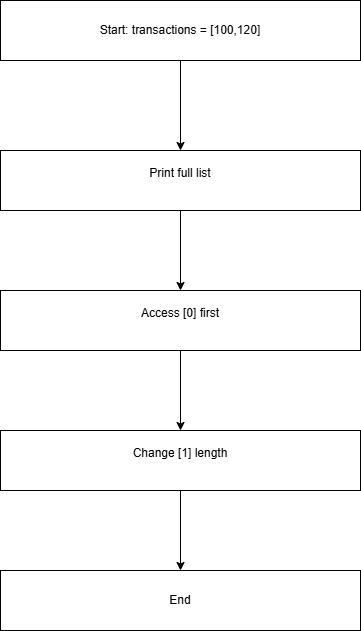

The diagram above was exported from draw.io. Its source (the exported page's mxGraphModel, read from the mxfile embedded in the PNG):
<mxGraphModel dx="1138" dy="1171" grid="1" gridSize="10" guides="1" tooltips="1" connect="1" arrows="1" fold="1" page="1" pageScale="1" pageWidth="850" pageHeight="1100" math="0" shadow="0">
  <root>
    <mxCell id="0" />
    <mxCell id="1" parent="0" />
    <mxCell id="t3artY-qRBTVPK9yII2I-3" edge="1" parent="1" source="t3artY-qRBTVPK9yII2I-1" style="edgeStyle=orthogonalEdgeStyle;rounded=0;orthogonalLoop=1;jettySize=auto;html=1;" target="t3artY-qRBTVPK9yII2I-2" value="">
      <mxGeometry relative="1" as="geometry" />
    </mxCell>
    <mxCell id="t3artY-qRBTVPK9yII2I-1" parent="1" style="rounded=0;whiteSpace=wrap;html=1;" value="Start: transactions = [100,120]" vertex="1">
      <mxGeometry height="60" width="360" x="240" y="140" as="geometry" />
    </mxCell>
    <mxCell id="t3artY-qRBTVPK9yII2I-5" edge="1" parent="1" source="t3artY-qRBTVPK9yII2I-2" style="edgeStyle=orthogonalEdgeStyle;rounded=0;orthogonalLoop=1;jettySize=auto;html=1;" target="t3artY-qRBTVPK9yII2I-4" value="">
      <mxGeometry relative="1" as="geometry" />
    </mxCell>
    <mxCell id="t3artY-qRBTVPK9yII2I-2" parent="1" style="rounded=0;whiteSpace=wrap;html=1;" value="&#10;Print full list&#10;&#10;" vertex="1">
      <mxGeometry height="60" width="360" x="240" y="290" as="geometry" />
    </mxCell>
    <mxCell id="t3artY-qRBTVPK9yII2I-7" edge="1" parent="1" source="t3artY-qRBTVPK9yII2I-4" style="edgeStyle=orthogonalEdgeStyle;rounded=0;orthogonalLoop=1;jettySize=auto;html=1;" target="t3artY-qRBTVPK9yII2I-6" value="">
      <mxGeometry relative="1" as="geometry" />
    </mxCell>
    <mxCell id="t3artY-qRBTVPK9yII2I-4" parent="1" style="rounded=0;whiteSpace=wrap;html=1;" value="&#10;Access [0] first&#10;&#10;" vertex="1">
      <mxGeometry height="60" width="360" x="240" y="430" as="geometry" />
    </mxCell>
    <mxCell id="t3artY-qRBTVPK9yII2I-9" edge="1" parent="1" source="t3artY-qRBTVPK9yII2I-6" style="edgeStyle=orthogonalEdgeStyle;rounded=0;orthogonalLoop=1;jettySize=auto;html=1;" target="t3artY-qRBTVPK9yII2I-8" value="">
      <mxGeometry relative="1" as="geometry" />
    </mxCell>
    <mxCell id="t3artY-qRBTVPK9yII2I-6" parent="1" style="rounded=0;whiteSpace=wrap;html=1;" value="&#10;Change [1] length&#10;&#10;" vertex="1">
      <mxGeometry height="60" width="360" x="240" y="570" as="geometry" />
    </mxCell>
    <mxCell id="t3artY-qRBTVPK9yII2I-8" parent="1" style="rounded=0;whiteSpace=wrap;html=1;" value="End" vertex="1">
      <mxGeometry height="60" width="360" x="240" y="710" as="geometry" />
    </mxCell>
  </root>
</mxGraphModel>